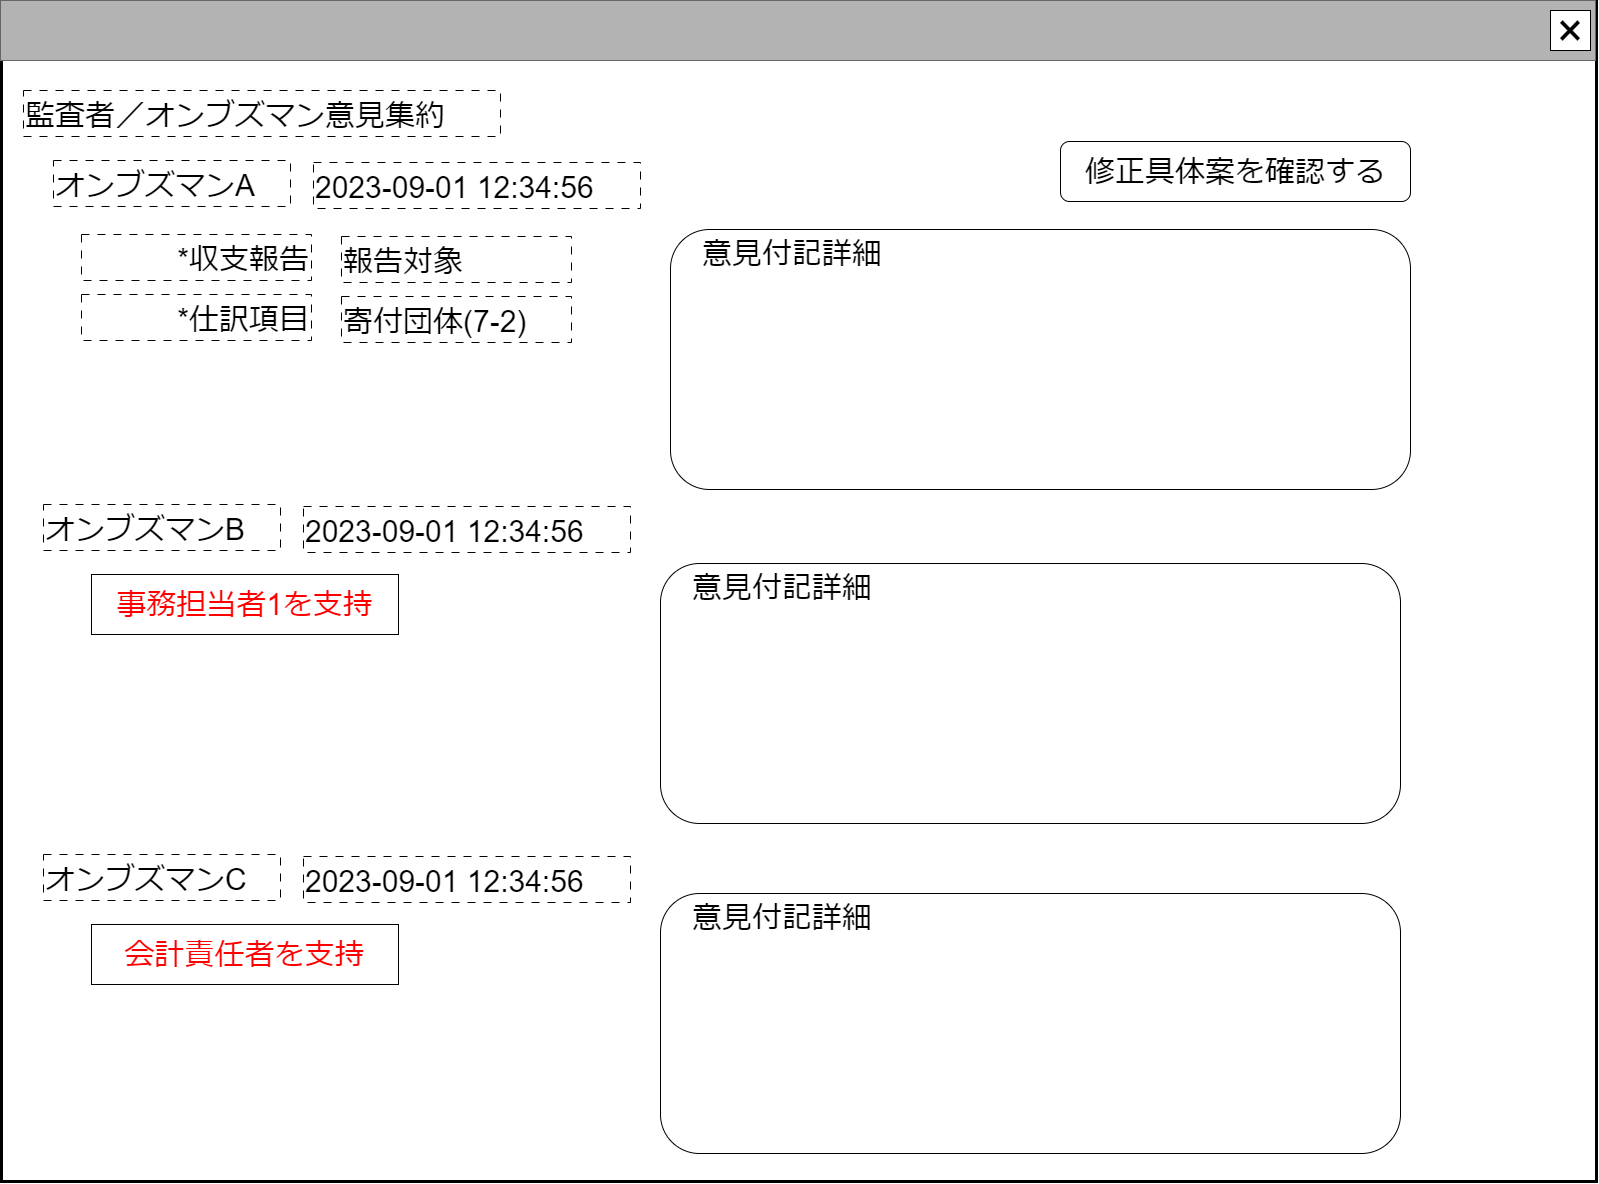

The diagram above was exported from draw.io. Its source (the exported page's mxGraphModel, read from the mxfile embedded in the PNG):
<mxGraphModel dx="1889" dy="1116" grid="1" gridSize="10" guides="1" tooltips="1" connect="1" arrows="1" fold="1" page="1" pageScale="1" pageWidth="1600" pageHeight="1200" math="0" shadow="0">
  <root>
    <mxCell id="0" />
    <mxCell id="cFaB45KztUIKXS-_cTrr-9" value="ウインドウ" style="locked=1;" parent="0" />
    <mxCell id="cFaB45KztUIKXS-_cTrr-10" value="" style="rounded=0;whiteSpace=wrap;html=1;strokeWidth=3;" parent="cFaB45KztUIKXS-_cTrr-9" vertex="1">
      <mxGeometry x="1" y="1" width="1595" height="1180" as="geometry" />
    </mxCell>
    <mxCell id="cFaB45KztUIKXS-_cTrr-11" value="" style="rounded=0;whiteSpace=wrap;html=1;fillColor=#B3B3B3;fontColor=#333333;strokeColor=#666666;" parent="cFaB45KztUIKXS-_cTrr-9" vertex="1">
      <mxGeometry width="1595" height="60" as="geometry" />
    </mxCell>
    <mxCell id="cFaB45KztUIKXS-_cTrr-12" value="&lt;font style=&quot;font-size: 48px;&quot;&gt;×&lt;/font&gt;" style="rounded=0;whiteSpace=wrap;html=1;" parent="cFaB45KztUIKXS-_cTrr-9" vertex="1">
      <mxGeometry x="1550" y="10" width="40" height="40" as="geometry" />
    </mxCell>
    <mxCell id="cFaB45KztUIKXS-_cTrr-14" value="名称未設定レイヤ" style="" parent="0" />
    <mxCell id="7XUUMjl2pCJ0lQ--BuxK-3" value="&lt;span style=&quot;font-size: 30px;&quot;&gt;監査者／オンブズマン意見集約&lt;/span&gt;" style="rounded=0;whiteSpace=wrap;html=1;align=left;dashed=1;dashPattern=8 8;verticalAlign=bottom;" parent="cFaB45KztUIKXS-_cTrr-14" vertex="1">
      <mxGeometry x="23" y="90" width="477" height="46" as="geometry" />
    </mxCell>
    <mxCell id="7XUUMjl2pCJ0lQ--BuxK-4" value="&lt;span style=&quot;font-size: 30px;&quot;&gt;オンブズマンA&lt;/span&gt;" style="rounded=0;whiteSpace=wrap;html=1;align=left;dashed=1;dashPattern=8 8;verticalAlign=bottom;" parent="cFaB45KztUIKXS-_cTrr-14" vertex="1">
      <mxGeometry x="53" y="160" width="237" height="46" as="geometry" />
    </mxCell>
    <mxCell id="7XUUMjl2pCJ0lQ--BuxK-5" value="&lt;font style=&quot;font-size: 30px;&quot;&gt;修正具体案を確認する&lt;/font&gt;" style="rounded=1;whiteSpace=wrap;html=1;" parent="cFaB45KztUIKXS-_cTrr-14" vertex="1">
      <mxGeometry x="1060" y="141" width="350" height="60" as="geometry" />
    </mxCell>
    <mxCell id="7XUUMjl2pCJ0lQ--BuxK-6" value="&lt;font style=&quot;font-size: 30px;&quot;&gt;　意見付記詳細&lt;/font&gt;" style="rounded=1;whiteSpace=wrap;html=1;align=left;verticalAlign=top;" parent="cFaB45KztUIKXS-_cTrr-14" vertex="1">
      <mxGeometry x="670" y="229" width="740" height="260" as="geometry" />
    </mxCell>
    <mxCell id="7XUUMjl2pCJ0lQ--BuxK-7" value="&lt;span style=&quot;font-size: 30px;&quot;&gt;オンブズマンB&lt;/span&gt;" style="rounded=0;whiteSpace=wrap;html=1;align=left;dashed=1;dashPattern=8 8;verticalAlign=bottom;" parent="cFaB45KztUIKXS-_cTrr-14" vertex="1">
      <mxGeometry x="43" y="504" width="237" height="46" as="geometry" />
    </mxCell>
    <mxCell id="7XUUMjl2pCJ0lQ--BuxK-9" value="&lt;font color=&quot;#ff0000&quot; style=&quot;font-size: 30px;&quot;&gt;事務担当者1を支持&lt;/font&gt;" style="rounded=0;whiteSpace=wrap;html=1;" parent="cFaB45KztUIKXS-_cTrr-14" vertex="1">
      <mxGeometry x="91" y="574" width="307" height="60" as="geometry" />
    </mxCell>
    <mxCell id="7XUUMjl2pCJ0lQ--BuxK-11" value="&lt;font style=&quot;font-size: 30px;&quot;&gt;*収支報告&lt;/font&gt;" style="rounded=0;whiteSpace=wrap;html=1;align=right;dashed=1;dashPattern=8 8;verticalAlign=bottom;" parent="cFaB45KztUIKXS-_cTrr-14" vertex="1">
      <mxGeometry x="81" y="234" width="230" height="46" as="geometry" />
    </mxCell>
    <mxCell id="7XUUMjl2pCJ0lQ--BuxK-12" value="&lt;font style=&quot;font-size: 30px;&quot;&gt;*仕訳項目&lt;/font&gt;" style="rounded=0;whiteSpace=wrap;html=1;align=right;dashed=1;dashPattern=8 8;verticalAlign=bottom;" parent="cFaB45KztUIKXS-_cTrr-14" vertex="1">
      <mxGeometry x="81" y="294" width="230" height="46" as="geometry" />
    </mxCell>
    <mxCell id="7XUUMjl2pCJ0lQ--BuxK-14" value="&lt;font style=&quot;font-size: 30px;&quot;&gt;報告対象&lt;/font&gt;" style="rounded=0;whiteSpace=wrap;html=1;align=left;dashed=1;dashPattern=8 8;verticalAlign=bottom;" parent="cFaB45KztUIKXS-_cTrr-14" vertex="1">
      <mxGeometry x="341" y="236" width="230" height="46" as="geometry" />
    </mxCell>
    <mxCell id="7XUUMjl2pCJ0lQ--BuxK-15" value="&lt;span style=&quot;font-size: 30px;&quot;&gt;寄付団体(7-2)&lt;/span&gt;" style="rounded=0;whiteSpace=wrap;html=1;align=left;dashed=1;dashPattern=8 8;verticalAlign=bottom;" parent="cFaB45KztUIKXS-_cTrr-14" vertex="1">
      <mxGeometry x="341" y="296" width="230" height="46" as="geometry" />
    </mxCell>
    <mxCell id="7XUUMjl2pCJ0lQ--BuxK-17" value="&lt;div style=&quot;&quot;&gt;&lt;span style=&quot;font-size: 30px;&quot;&gt;2023-09-01 12:34:56&lt;/span&gt;&lt;/div&gt;" style="rounded=0;whiteSpace=wrap;html=1;align=left;dashed=1;dashPattern=8 8;verticalAlign=bottom;" parent="cFaB45KztUIKXS-_cTrr-14" vertex="1">
      <mxGeometry x="303" y="506" width="327" height="46" as="geometry" />
    </mxCell>
    <mxCell id="7XUUMjl2pCJ0lQ--BuxK-18" value="&lt;font style=&quot;font-size: 30px;&quot;&gt;　意見付記詳細&lt;/font&gt;" style="rounded=1;whiteSpace=wrap;html=1;align=left;verticalAlign=top;" parent="cFaB45KztUIKXS-_cTrr-14" vertex="1">
      <mxGeometry x="660" y="563" width="740" height="260" as="geometry" />
    </mxCell>
    <mxCell id="7XUUMjl2pCJ0lQ--BuxK-19" value="&lt;div style=&quot;&quot;&gt;&lt;span style=&quot;font-size: 30px;&quot;&gt;2023-09-01 12:34:56&lt;/span&gt;&lt;/div&gt;" style="rounded=0;whiteSpace=wrap;html=1;align=left;dashed=1;dashPattern=8 8;verticalAlign=bottom;" parent="cFaB45KztUIKXS-_cTrr-14" vertex="1">
      <mxGeometry x="313" y="162" width="327" height="46" as="geometry" />
    </mxCell>
    <mxCell id="7XUUMjl2pCJ0lQ--BuxK-20" value="&lt;span style=&quot;font-size: 30px;&quot;&gt;オンブズマンC&lt;/span&gt;" style="rounded=0;whiteSpace=wrap;html=1;align=left;dashed=1;dashPattern=8 8;verticalAlign=bottom;" parent="cFaB45KztUIKXS-_cTrr-14" vertex="1">
      <mxGeometry x="43" y="854" width="237" height="46" as="geometry" />
    </mxCell>
    <mxCell id="7XUUMjl2pCJ0lQ--BuxK-21" value="&lt;font color=&quot;#ff0000&quot; style=&quot;font-size: 30px;&quot;&gt;会計責任者を支持&lt;/font&gt;" style="rounded=0;whiteSpace=wrap;html=1;" parent="cFaB45KztUIKXS-_cTrr-14" vertex="1">
      <mxGeometry x="91" y="924" width="307" height="60" as="geometry" />
    </mxCell>
    <mxCell id="7XUUMjl2pCJ0lQ--BuxK-22" value="&lt;div style=&quot;&quot;&gt;&lt;span style=&quot;font-size: 30px;&quot;&gt;2023-09-01 12:34:56&lt;/span&gt;&lt;/div&gt;" style="rounded=0;whiteSpace=wrap;html=1;align=left;dashed=1;dashPattern=8 8;verticalAlign=bottom;" parent="cFaB45KztUIKXS-_cTrr-14" vertex="1">
      <mxGeometry x="303" y="856" width="327" height="46" as="geometry" />
    </mxCell>
    <mxCell id="7XUUMjl2pCJ0lQ--BuxK-23" value="&lt;font style=&quot;font-size: 30px;&quot;&gt;　意見付記詳細&lt;/font&gt;" style="rounded=1;whiteSpace=wrap;html=1;align=left;verticalAlign=top;" parent="cFaB45KztUIKXS-_cTrr-14" vertex="1">
      <mxGeometry x="660" y="893" width="740" height="260" as="geometry" />
    </mxCell>
    <mxCell id="7XUUMjl2pCJ0lQ--BuxK-24" value="振番" parent="0" />
  </root>
</mxGraphModel>